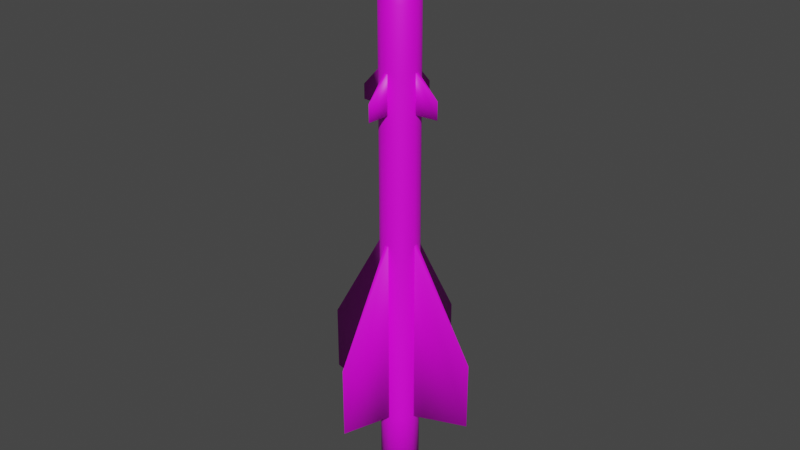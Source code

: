 # Source: K-98MR.blend  (saved by Blender 2.80.75; exported with 4.5.12 LTS)
import bpy
from mathutils import Matrix  # noqa: F401  (used for matrix-valued properties, if any)

bpy.ops.wm.read_factory_settings(use_empty=True)
scene = bpy.context.scene
scene.name = 'Scene'

# ---- collections
col_collection = bpy.data.collections.new('Collection'); scene.collection.children.link(col_collection)

# ---- images (referenced by path relative to the original .blend; pixels are not part of the script)
import os
ASSET_DIR = os.environ.get("B2B_ASSET_DIR", "")  # directory of the original .blend (textures are referenced by path, not embedded)
HERE = os.path.dirname(os.path.abspath(__file__))  # packed textures are extracted next to this script under _unpacked/

def load_image(name, relpath, width, height, colorspace="sRGB"):
    """Load a texture the original file referenced (path relative to the .blend, or extracted next to this script)."""
    p = next((c for c in (os.path.join(HERE, relpath), os.path.join(ASSET_DIR, relpath)) if relpath and os.path.exists(c)), "")
    if p:
        img = bpy.data.images.load(p, check_existing=True)
        img.name = name
    else:  # same state as the original file: an image datablock whose file is absent (Cycles renders it pink)
        img = bpy.data.images.new(name, width, height)
        img.source = "FILE"
        img.filepath = "//" + (relpath or name)
    img.colorspace_settings.name = colorspace
    return img
img_r_8_png_001 = load_image('R-8.png.001', 'R-8.png', 1024, 1024, 'sRGB')

# ---- materials (node trees are filled in below, after node groups)
mat_r98mr = bpy.data.materials.new('R98MR')
mat_r98mr.use_transparent_shadow = False

# ---- material node trees
mat_r98mr.use_nodes = True; mat_r98mr.node_tree.nodes.clear()
_N = mat_r98mr.node_tree.nodes; _L = mat_r98mr.node_tree.links
n0 = _N.new('ShaderNodeOutputMaterial'); n0.name = 'Material Output'; n0.location = (300, 300)
n1 = _N.new('ShaderNodeBsdfPrincipled'); n1.name = 'Principled BSDF'; n1.location = (10, 300)
n1.distribution = 'GGX'
n1.subsurface_method = 'BURLEY'
n1.inputs[3].default_value = 1.45
n1.inputs[27].default_value = (0.0, 0.0, 0.0, 1.0)
n1.inputs[28].default_value = 1.0
n2 = _N.new('ShaderNodeTexImage'); n2.name = 'Image Texture'; n2.location = (-289, 207)
n2.image = img_r_8_png_001
_L.new(n1.outputs[0], n0.inputs[0])
_L.new(n2.outputs[0], n1.inputs[0])
n0.is_active_output = True

# ---- world
world_world = bpy.data.worlds.new('World'); scene.world = world_world
world_world.use_nodes = True; world_world.node_tree.nodes.clear()
_N = world_world.node_tree.nodes; _L = world_world.node_tree.links
n0 = _N.new('ShaderNodeOutputWorld'); n0.name = 'World Output'; n0.location = (300, 300)
n1 = _N.new('ShaderNodeBackground'); n1.name = 'Background'; n1.location = (10, 300)
n1.inputs[0].default_value = (0.05088, 0.05088, 0.05088, 1.0)
_L.new(n1.outputs[0], n0.inputs[0])
n0.is_active_output = True
world_world.color = (0.05088, 0.05088, 0.05088)
world_world.use_sun_shadow = False
world_world.sun_shadow_jitter_overblur = 0.0

# ---- meshes
me_cone = bpy.data.meshes.new('Cone')
me_cone.from_pydata([(0.005386, 0.2557, 3.241), (0.05516, 0.2497, 3.241), (0.1028, 0.2341, 3.241), (0.1465, 0.2095, 3.241), (0.1846, 0.1769, 3.241), (0.2155, 0.1375, 3.241), (0.2382, 0.09277, 3.241), (0.2517, 0.0445, 3.241), (0.2555, -0.005488, 3.241), (0.2495, -0.05526, 3.241), (0.234, -0.1029, 3.241), (0.2094, -0.1466, 3.241), (0.1767, -0.1847, 3.241), (0.1373, -0.2156, 3.241), (0.0926, -0.2383, 3.241), (0.04433, -0.2518, 3.241), (-0.005656, -0.2556, 3.241), (-0.05543, -0.2496, 3.241), (-0.1031, -0.2341, 3.241), (-0.1468, -0.2095, 3.241), (-0.1848, -0.1768, 3.241), (-0.2158, -0.1374, 3.241), (-0.2385, -0.0927, 3.241), (-0.0001351, 3.295e-05, 4.277), (-0.252, -0.04443, 3.241), (-0.2558, 0.005555, 3.241), (-0.2498, 0.05533, 3.241), (-0.2342, 0.103, 3.241), (-0.2096, 0.1467, 3.241), (-0.177, 0.1847, 3.241), (-0.1376, 0.2157, 3.241), (-0.09287, 0.2384, 3.241), (-0.0446, 0.2519, 3.241), (0.004175, 0.1996, -3.469), (0.04302, 0.1949, -3.469), (0.08021, 0.1827, -3.469), (0.1143, 0.1636, -3.469), (0.144, 0.1381, -3.469), (0.1682, 0.1073, -3.469), (0.1859, 0.07242, -3.469), (0.1964, 0.03474, -3.469), (0.1994, -0.004276, -3.469), (0.1947, -0.04312, -3.469), (0.1826, -0.08031, -3.469), (0.1634, -0.1144, -3.469), (0.1379, -0.1441, -3.469), (0.1071, -0.1683, -3.469), (0.07225, -0.186, -3.469), (0.03457, -0.1965, -3.469), (-0.004444, -0.1995, -3.469), (-0.04329, -0.1948, -3.469), (-0.08048, -0.1827, -3.469), (-0.1146, -0.1635, -3.469), (-0.1443, -0.138, -3.469), (-0.1684, -0.1072, -3.469), (-0.1861, -0.07235, -3.469), (-0.1967, -0.03467, -3.469), (-0.1997, 0.004343, -3.469), (-0.195, 0.04319, -3.469), (-0.1828, 0.08038, -3.469), (-0.1637, 0.1145, -3.469), (-0.1382, 0.1442, -3.469), (-0.1074, 0.1683, -3.469), (-0.07252, 0.186, -3.469), (-0.03484, 0.1966, -3.469), (0.2382, 0.09277, -2.36), (0.2155, 0.1375, -2.36), (0.1373, -0.2156, -2.36), (0.1767, -0.1847, -2.36), (-0.2342, 0.103, -2.36), (-0.2498, 0.05533, -2.36), (-0.1848, -0.1768, -2.36), (-0.1468, -0.2095, -2.36), (0.2517, 0.0445, -2.36), (0.05516, 0.2497, -2.36), (0.005387, 0.2557, -2.36), (0.0926, -0.2383, -2.36), (-0.2096, 0.1467, -2.36), (-0.2158, -0.1374, -2.36), (0.2555, -0.005488, -2.36), (0.04433, -0.2518, -2.36), (-0.177, 0.1847, -2.36), (-0.2385, -0.0927, -2.36), (0.1028, 0.2341, -2.36), (0.2495, -0.05526, -2.36), (-0.005656, -0.2556, -2.36), (-0.1376, 0.2157, -2.36), (0.1465, 0.2095, -2.36), (0.234, -0.1029, -2.36), (-0.252, -0.04443, -2.36), (-0.05543, -0.2496, -2.36), (-0.09287, 0.2384, -2.36), (0.1846, 0.1769, -2.36), (0.2094, -0.1466, -2.36), (-0.2558, 0.005555, -2.36), (-0.1031, -0.2341, -2.36), (-0.0446, 0.2519, -2.36), (0.2155, 0.1375, 0.2115), (0.1767, -0.1847, 0.2115), (-0.2498, 0.05533, 0.2115), (-0.1468, -0.2095, 0.2115), (0.005386, 0.2557, 0.2115), (0.2382, 0.09277, 0.2115), (0.1373, -0.2156, 0.2115), (-0.2342, 0.103, 0.2115), (-0.1848, -0.1768, 0.2115), (0.2517, 0.0445, 0.2115), (0.05516, 0.2497, 0.2115), (0.0926, -0.2383, 0.2115), (-0.2096, 0.1467, 0.2115), (-0.2158, -0.1374, 0.2115), (0.2555, -0.005488, 0.2115), (0.04433, -0.2518, 0.2115), (-0.177, 0.1847, 0.2115), (-0.2385, -0.0927, 0.2115), (0.1028, 0.2341, 0.2115), (0.2495, -0.05526, 0.2115), (-0.005656, -0.2556, 0.2115), (-0.1376, 0.2157, 0.2115), (0.1465, 0.2095, 0.2115), (0.234, -0.1029, 0.2115), (-0.252, -0.04443, 0.2115), (-0.05543, -0.2496, 0.2115), (-0.09287, 0.2384, 0.2115), (0.1846, 0.1769, 0.2115), (0.2094, -0.1466, 0.2115), (-0.2558, 0.005555, 0.2115), (-0.1031, -0.2341, 0.2115), (-0.0446, 0.2519, 0.2115), (0.2155, 0.1375, 1.922), (0.1767, -0.1847, 1.922), (-0.2498, 0.05533, 1.922), (-0.1468, -0.2095, 1.922), (0.005386, 0.2557, 1.922), (0.2382, 0.09277, 1.922), (0.1373, -0.2156, 1.922), (-0.2342, 0.103, 1.922), (-0.1848, -0.1768, 1.922), (0.2517, 0.0445, 1.922), (0.05516, 0.2497, 1.922), (0.0926, -0.2383, 1.922), (-0.2096, 0.1467, 1.922), (-0.2158, -0.1374, 1.922), (0.2555, -0.005488, 1.922), (0.04433, -0.2518, 1.922), (-0.177, 0.1847, 1.922), (-0.2385, -0.0927, 1.922), (0.1028, 0.2341, 1.922), (0.2495, -0.05526, 1.922), (-0.005656, -0.2556, 1.922), (-0.1376, 0.2157, 1.922), (0.1465, 0.2095, 1.922), (0.234, -0.1029, 1.922), (-0.252, -0.04443, 1.922), (-0.05543, -0.2496, 1.922), (-0.09287, 0.2384, 1.922), (0.1846, 0.1769, 1.922), (0.2094, -0.1466, 1.922), (-0.2558, 0.005555, 1.922), (-0.1031, -0.2341, 1.922), (-0.0446, 0.2519, 1.922), (0.2155, 0.1375, 2.429), (0.1767, -0.1847, 2.429), (-0.2498, 0.05533, 2.429), (-0.1468, -0.2095, 2.429), (0.005386, 0.2557, 2.429), (0.2382, 0.09277, 2.429), (0.1373, -0.2156, 2.429), (-0.2342, 0.103, 2.429), (-0.1848, -0.1768, 2.429), (0.2517, 0.0445, 2.429), (0.05516, 0.2497, 2.429), (0.0926, -0.2383, 2.429), (-0.2096, 0.1467, 2.429), (-0.2158, -0.1374, 2.429), (0.2555, -0.005488, 2.429), (0.04433, -0.2518, 2.429), (-0.177, 0.1847, 2.429), (-0.2385, -0.0927, 2.429), (0.1028, 0.2341, 2.429), (0.2495, -0.05526, 2.429), (-0.005656, -0.2556, 2.429), (-0.1376, 0.2157, 2.429), (0.1465, 0.2095, 2.429), (0.234, -0.1029, 2.429), (-0.252, -0.04443, 2.429), (-0.05543, -0.2496, 2.429), (-0.09287, 0.2384, 2.429), (0.1846, 0.1769, 2.429), (0.2094, -0.1466, 2.429), (-0.2558, 0.005555, 2.429), (-0.1031, -0.2341, 2.429), (-0.0446, 0.2519, 2.429), (0.005387, 0.2557, -3.469), (0.05516, 0.2497, -3.469), (0.1028, 0.2341, -3.469), (0.1465, 0.2095, -3.469), (0.1846, 0.1769, -3.469), (0.2155, 0.1375, -3.469), (0.2382, 0.09277, -3.469), (0.2517, 0.0445, -3.469), (0.2555, -0.005488, -3.469), (0.2495, -0.05526, -3.469), (0.234, -0.1029, -3.469), (0.2094, -0.1466, -3.469), (0.1767, -0.1847, -3.469), (0.1373, -0.2156, -3.469), (0.0926, -0.2383, -3.469), (0.04433, -0.2518, -3.469), (-0.005656, -0.2556, -3.469), (-0.05543, -0.2496, -3.469), (-0.1031, -0.2341, -3.469), (-0.1468, -0.2095, -3.469), (-0.1848, -0.1768, -3.469), (-0.2158, -0.1374, -3.469), (-0.2385, -0.0927, -3.469), (-0.252, -0.04443, -3.469), (-0.2558, 0.005555, -3.469), (-0.2498, 0.05533, -3.469), (-0.2342, 0.103, -3.469), (-0.2096, 0.1467, -3.469), (-0.177, 0.1847, -3.469), (-0.1376, 0.2157, -3.469), (-0.09287, 0.2384, -3.469), (-0.0446, 0.2519, -3.469), (-0.0001345, 3.359e-05, -2.744), (0.2517, 0.0445, -2.36), (0.005387, 0.2557, -2.36), (0.2555, -0.005488, -2.36), (0.04433, -0.2518, -2.36), (-0.005656, -0.2556, -2.36), (-0.252, -0.04443, -2.36), (-0.2558, 0.005555, -2.36), (-0.0446, 0.2519, -2.36), (0.005387, 0.2557, 0.2115), (0.2517, 0.0445, 0.2115), (0.2555, -0.005488, 0.2115), (0.04433, -0.2518, 0.2115), (-0.005656, -0.2556, 0.2115), (-0.252, -0.04443, 0.2115), (-0.2558, 0.005555, 0.2115), (-0.0446, 0.2519, 0.2115), (0.005387, 0.2557, 1.922), (0.2517, 0.0445, 1.922), (0.2555, -0.005488, 1.922), (0.04433, -0.2518, 1.922), (-0.005656, -0.2556, 1.922), (-0.252, -0.04443, 1.922), (-0.2558, 0.005555, 1.922), (-0.0446, 0.2519, 1.922), (0.005387, 0.2557, 2.429), (0.2517, 0.0445, 2.429), (0.2555, -0.005488, 2.429), (0.04433, -0.2518, 2.429), (-0.005656, -0.2556, 2.429), (-0.252, -0.04443, 2.429), (-0.2558, 0.005555, 2.429), (-0.0446, 0.2519, 2.429), (0.08436, -1.101, -1.187), (0.08436, -1.101, -2.138), (-0.08464, 1.101, -1.249), (-0.08464, 1.101, -2.191), (1.101, 0.08454, -1.21), (1.101, 0.08454, -2.133), (-1.101, -0.08447, -1.254), (-1.101, -0.08447, -2.143), (0.04229, -0.5528, 2.151), (0.04229, -0.5528, 1.921), (-0.04256, 0.5529, 2.127), (-0.04256, 0.5529, 1.925), (0.5527, 0.04245, 2.154), (0.5527, 0.04245, 1.921), (-0.553, -0.04239, 2.115), (-0.553, -0.04239, 1.923)], [], [(0, 23, 1), (1, 23, 2), (2, 23, 3), (3, 23, 4), (4, 23, 5), (5, 23, 6), (6, 23, 7), (7, 23, 8), (8, 23, 9), (9, 23, 10), (10, 23, 11), (11, 23, 12), (12, 23, 13), (13, 23, 14), (14, 23, 15), (15, 23, 16), (16, 23, 17), (17, 23, 18), (18, 23, 19), (19, 23, 20), (20, 23, 21), (21, 23, 22), (22, 23, 24), (24, 23, 25), (25, 23, 26), (26, 23, 27), (27, 23, 28), (28, 23, 29), (29, 23, 30), (30, 23, 31), (31, 23, 32), (32, 23, 0), (66, 65, 199, 198), (59, 60, 225), (68, 67, 206, 205), (70, 69, 219, 218), (72, 71, 213, 212), (65, 73, 200, 199), (75, 74, 194, 193), (67, 76, 207, 206), (69, 77, 220, 219), (71, 78, 214, 213), (73, 79, 201, 200), (76, 80, 208, 207), (77, 81, 221, 220), (78, 82, 215, 214), (74, 83, 195, 194), (79, 84, 202, 201), (80, 85, 209, 208), (81, 86, 222, 221), (83, 87, 196, 195), (84, 88, 203, 202), (82, 89, 216, 215), (85, 90, 210, 209), (86, 91, 223, 222), (87, 92, 197, 196), (88, 93, 204, 203), (89, 94, 217, 216), (90, 95, 211, 210), (91, 96, 224, 223), (92, 66, 198, 197), (96, 75, 193, 224), (93, 68, 205, 204), (94, 70, 218, 217), (95, 72, 212, 211), (127, 100, 72, 95), (126, 99, 70, 94), (125, 98, 68, 93), (124, 97, 66, 92), (123, 128, 96, 91), (122, 127, 95, 90), (120, 125, 93, 88), (119, 124, 92, 87), (118, 123, 91, 86), (117, 122, 90, 85), (114, 121, 89, 82), (116, 120, 88, 84), (115, 119, 87, 83), (113, 118, 86, 81), (111, 116, 84, 79), (107, 115, 83, 74), (110, 114, 82, 78), (109, 113, 81, 77), (108, 112, 80, 76), (105, 110, 78, 71), (104, 109, 77, 69), (103, 108, 76, 67), (101, 107, 74, 75), (102, 106, 73, 65), (100, 105, 71, 72), (99, 104, 69, 70), (98, 103, 67, 68), (97, 102, 65, 66), (129, 134, 102, 97), (130, 135, 103, 98), (131, 136, 104, 99), (132, 137, 105, 100), (134, 138, 106, 102), (133, 139, 107, 101), (135, 140, 108, 103), (136, 141, 109, 104), (137, 142, 110, 105), (138, 143, 111, 106), (140, 144, 112, 108), (141, 145, 113, 109), (142, 146, 114, 110), (139, 147, 115, 107), (143, 148, 116, 111), (144, 149, 117, 112), (145, 150, 118, 113), (147, 151, 119, 115), (148, 152, 120, 116), (146, 153, 121, 114), (149, 154, 122, 117), (150, 155, 123, 118), (151, 156, 124, 119), (152, 157, 125, 120), (153, 158, 126, 121), (154, 159, 127, 122), (155, 160, 128, 123), (156, 129, 97, 124), (160, 133, 101, 128), (157, 130, 98, 125), (158, 131, 99, 126), (159, 132, 100, 127), (191, 164, 132, 159), (190, 163, 131, 158), (189, 162, 130, 157), (188, 161, 129, 156), (187, 192, 160, 155), (186, 191, 159, 154), (184, 189, 157, 152), (183, 188, 156, 151), (182, 187, 155, 150), (181, 186, 154, 149), (178, 185, 153, 146), (180, 184, 152, 148), (179, 183, 151, 147), (177, 182, 150, 145), (175, 180, 148, 143), (171, 179, 147, 139), (174, 178, 146, 142), (173, 177, 145, 141), (172, 176, 144, 140), (169, 174, 142, 137), (168, 173, 141, 136), (167, 172, 140, 135), (165, 171, 139, 133), (166, 170, 138, 134), (164, 169, 137, 132), (163, 168, 136, 131), (162, 167, 135, 130), (161, 166, 134, 129), (5, 6, 166, 161), (12, 13, 167, 162), (26, 27, 168, 163), (19, 20, 169, 164), (6, 7, 170, 166), (0, 1, 171, 165), (13, 14, 172, 167), (27, 28, 173, 168), (20, 21, 174, 169), (7, 8, 175, 170), (14, 15, 176, 172), (28, 29, 177, 173), (21, 22, 178, 174), (1, 2, 179, 171), (8, 9, 180, 175), (15, 16, 181, 176), (29, 30, 182, 177), (2, 3, 183, 179), (9, 10, 184, 180), (22, 24, 185, 178), (16, 17, 186, 181), (30, 31, 187, 182), (3, 4, 188, 183), (10, 11, 189, 184), (24, 25, 190, 185), (17, 18, 191, 186), (31, 32, 192, 187), (4, 5, 161, 188), (32, 0, 165, 192), (11, 12, 162, 189), (25, 26, 163, 190), (18, 19, 164, 191), (34, 33, 193, 194), (35, 34, 194, 195), (36, 35, 195, 196), (37, 36, 196, 197), (38, 37, 197, 198), (39, 38, 198, 199), (40, 39, 199, 200), (41, 40, 200, 201), (42, 41, 201, 202), (43, 42, 202, 203), (44, 43, 203, 204), (45, 44, 204, 205), (46, 45, 205, 206), (47, 46, 206, 207), (48, 47, 207, 208), (49, 48, 208, 209), (50, 49, 209, 210), (51, 50, 210, 211), (52, 51, 211, 212), (53, 52, 212, 213), (54, 53, 213, 214), (55, 54, 214, 215), (56, 55, 215, 216), (57, 56, 216, 217), (58, 57, 217, 218), (59, 58, 218, 219), (60, 59, 219, 220), (61, 60, 220, 221), (62, 61, 221, 222), (63, 62, 222, 223), (64, 63, 223, 224), (33, 64, 224, 193), (46, 47, 225), (33, 34, 225), (60, 61, 225), (47, 48, 225), (34, 35, 225), (61, 62, 225), (48, 49, 225), (35, 36, 225), (62, 63, 225), (49, 50, 225), (36, 37, 225), (63, 64, 225), (50, 51, 225), (37, 38, 225), (64, 33, 225), (51, 52, 225), (38, 39, 225), (52, 53, 225), (39, 40, 225), (53, 54, 225), (40, 41, 225), (54, 55, 225), (41, 42, 225), (55, 56, 225), (42, 43, 225), (56, 57, 225), (43, 44, 225), (57, 58, 225), (44, 45, 225), (58, 59, 225), (45, 46, 225), (227, 233, 261), (239, 240, 264), (237, 238, 258), (228, 226, 263), (257, 250, 268), (256, 248, 273, 272), (253, 254, 266), (252, 244, 271, 270), (229, 237, 258, 259), (230, 229, 259), (238, 230, 259, 258), (234, 227, 261, 260), (233, 241, 260, 261), (241, 234, 260), (226, 235, 262, 263), (235, 236, 262), (236, 228, 263, 262), (232, 231, 265), (231, 239, 264, 265), (240, 232, 265, 264), (245, 253, 266, 267), (246, 245, 267), (254, 246, 267, 266), (242, 249, 269), (250, 242, 269, 268), (249, 257, 268, 269), (244, 243, 271), (251, 252, 270), (243, 251, 270, 271), (255, 256, 272), (248, 247, 273), (247, 255, 272, 273)])
me_cone.polygons.foreach_set('use_smooth', [True] * 280)
_uv = me_cone.uv_layers.new(name='UVMap')
_uv.uv.foreach_set('vector', [0.5527, 0.683, 0.5526, 0.75, 0.5559, 0.683, 0.5559, 0.683, 0.5526, 0.75, 0.559, 0.683, 0.559, 0.683, 0.5526, 0.75, 0.5618, 0.6831, 0.5618, 0.6831, 0.5526, 0.75, 0.5643, 0.6831, 0.2257, 0.6831, 0.2143, 0.75, 0.2231, 0.6831, 0.2231, 0.6831, 0.2143, 0.75, 0.2202, 0.683, 0.2202, 0.683, 0.2143, 0.75, 0.2171, 0.683, 0.2171, 0.683, 0.2143, 0.75, 0.2139, 0.683, 0.2139, 0.683, 0.2143, 0.75, 0.2107, 0.683, 0.2107, 0.683, 0.2143, 0.75, 0.2076, 0.6831, 0.2076, 0.6831, 0.2143, 0.75, 0.2048, 0.6831, 0.2048, 0.6831, 0.2143, 0.75, 0.2023, 0.6831, 0.253, 0.6831, 0.2414, 0.75, 0.2505, 0.6831, 0.2505, 0.6831, 0.2414, 0.75, 0.2476, 0.683, 0.2476, 0.683, 0.2414, 0.75, 0.2445, 0.683, 0.2445, 0.683, 0.2414, 0.75, 0.2413, 0.683, 0.2413, 0.683, 0.2414, 0.75, 0.2381, 0.683, 0.2381, 0.683, 0.2414, 0.75, 0.235, 0.683, 0.235, 0.683, 0.2414, 0.75, 0.2321, 0.6831, 0.2321, 0.6831, 0.2414, 0.75, 0.2296, 0.6831, 0.5914, 0.6831, 0.603, 0.75, 0.5939, 0.6831, 0.5939, 0.6831, 0.603, 0.75, 0.5968, 0.683, 0.5968, 0.683, 0.603, 0.75, 0.5999, 0.683, 0.5999, 0.683, 0.603, 0.75, 0.6031, 0.683, 0.6031, 0.683, 0.603, 0.75, 0.6063, 0.683, 0.6063, 0.683, 0.603, 0.75, 0.6094, 0.683, 0.6094, 0.683, 0.603, 0.75, 0.6123, 0.6831, 0.6123, 0.6831, 0.603, 0.75, 0.6148, 0.6831, 0.541, 0.6831, 0.5526, 0.75, 0.5435, 0.6831, 0.5435, 0.6831, 0.5526, 0.75, 0.5463, 0.683, 0.5463, 0.683, 0.5526, 0.75, 0.5495, 0.683, 0.5495, 0.683, 0.5526, 0.75, 0.5527, 0.683, 0.2231, 0.3216, 0.2202, 0.3216, 0.2202, 0.25, 0.2231, 0.25, 0.2552, 0.1775, 0.253, 0.1771, 0.269, 0.1326, 0.253, 0.3216, 0.2505, 0.3216, 0.2505, 0.25, 0.253, 0.25, 0.6063, 0.3216, 0.6094, 0.3216, 0.6094, 0.25, 0.6063, 0.25, 0.2321, 0.3216, 0.2296, 0.3216, 0.2296, 0.25, 0.2321, 0.25, 0.2202, 0.3216, 0.2171, 0.3216, 0.2171, 0.25, 0.2202, 0.25, 0.5527, 0.3216, 0.5559, 0.3216, 0.5559, 0.25, 0.5527, 0.25, 0.2505, 0.3216, 0.2476, 0.3216, 0.2476, 0.25, 0.2505, 0.25, 0.6094, 0.3216, 0.6123, 0.3216, 0.6123, 0.25, 0.6094, 0.25, 0.5914, 0.3216, 0.5939, 0.3216, 0.5939, 0.25, 0.5914, 0.25, 0.2171, 0.3216, 0.2139, 0.3216, 0.2139, 0.25, 0.2171, 0.25, 0.2476, 0.3216, 0.2445, 0.3216, 0.2445, 0.25, 0.2476, 0.25, 0.6123, 0.3216, 0.6148, 0.3216, 0.6148, 0.25, 0.6123, 0.25, 0.5939, 0.3216, 0.5968, 0.3216, 0.5968, 0.25, 0.5939, 0.25, 0.5559, 0.3216, 0.559, 0.3216, 0.559, 0.25, 0.5559, 0.25, 0.2139, 0.3216, 0.2107, 0.3216, 0.2107, 0.25, 0.2139, 0.25, 0.2445, 0.3216, 0.2413, 0.3216, 0.2413, 0.25, 0.2445, 0.25, 0.541, 0.3216, 0.5435, 0.3216, 0.5435, 0.25, 0.541, 0.25, 0.559, 0.3216, 0.5618, 0.3216, 0.5618, 0.25, 0.559, 0.25, 0.2107, 0.3216, 0.2076, 0.3216, 0.2076, 0.25, 0.2107, 0.25, 0.5968, 0.3216, 0.5999, 0.3216, 0.5999, 0.25, 0.5968, 0.25, 0.2413, 0.3216, 0.2381, 0.3216, 0.2381, 0.25, 0.2413, 0.25, 0.5435, 0.3216, 0.5463, 0.3216, 0.5463, 0.25, 0.5435, 0.25, 0.5618, 0.3216, 0.5643, 0.3216, 0.5643, 0.25, 0.5618, 0.25, 0.2076, 0.3216, 0.2048, 0.3216, 0.2048, 0.25, 0.2076, 0.25, 0.5999, 0.3216, 0.6031, 0.3216, 0.6031, 0.25, 0.5999, 0.25, 0.2381, 0.3216, 0.235, 0.3216, 0.235, 0.25, 0.2381, 0.25, 0.5463, 0.3216, 0.5495, 0.3216, 0.5495, 0.25, 0.5463, 0.25, 0.2257, 0.3216, 0.2231, 0.3216, 0.2231, 0.25, 0.2257, 0.25, 0.5495, 0.3216, 0.5527, 0.3216, 0.5527, 0.25, 0.5495, 0.25, 0.2048, 0.3216, 0.2023, 0.3216, 0.2023, 0.25, 0.2048, 0.25, 0.6031, 0.3216, 0.6063, 0.3216, 0.6063, 0.25, 0.6031, 0.25, 0.235, 0.3216, 0.2321, 0.3216, 0.2321, 0.25, 0.235, 0.25, 0.235, 0.4875, 0.2321, 0.4875, 0.2321, 0.3216, 0.235, 0.3216, 0.6031, 0.4875, 0.6063, 0.4875, 0.6063, 0.3216, 0.6031, 0.3216, 0.2048, 0.4875, 0.2023, 0.4876, 0.2023, 0.3216, 0.2048, 0.3216, 0.2257, 0.4876, 0.2231, 0.4875, 0.2231, 0.3216, 0.2257, 0.3216, 0.5463, 0.4875, 0.5495, 0.4875, 0.5495, 0.3216, 0.5463, 0.3216, 0.2381, 0.4875, 0.235, 0.4875, 0.235, 0.3216, 0.2381, 0.3216, 0.2076, 0.4875, 0.2048, 0.4875, 0.2048, 0.3216, 0.2076, 0.3216, 0.5618, 0.4875, 0.5643, 0.4875, 0.5643, 0.3216, 0.5618, 0.3216, 0.5435, 0.4875, 0.5463, 0.4875, 0.5463, 0.3216, 0.5435, 0.3216, 0.2413, 0.4875, 0.2381, 0.4875, 0.2381, 0.3216, 0.2413, 0.3216, 0.5968, 0.4875, 0.5999, 0.4875, 0.5999, 0.3216, 0.5968, 0.3216, 0.2107, 0.4875, 0.2076, 0.4875, 0.2076, 0.3216, 0.2107, 0.3216, 0.559, 0.4875, 0.5618, 0.4875, 0.5618, 0.3216, 0.559, 0.3216, 0.541, 0.4875, 0.5435, 0.4875, 0.5435, 0.3216, 0.541, 0.3216, 0.2139, 0.4875, 0.2107, 0.4875, 0.2107, 0.3216, 0.2139, 0.3216, 0.5559, 0.4875, 0.559, 0.4875, 0.559, 0.3216, 0.5559, 0.3216, 0.5939, 0.4875, 0.5968, 0.4875, 0.5968, 0.3216, 0.5939, 0.3216, 0.6123, 0.4875, 0.6148, 0.4875, 0.6148, 0.3216, 0.6123, 0.3216, 0.2476, 0.4875, 0.2445, 0.4875, 0.2445, 0.3216, 0.2476, 0.3216, 0.5914, 0.4875, 0.5939, 0.4875, 0.5939, 0.3216, 0.5914, 0.3216, 0.6094, 0.4875, 0.6123, 0.4875, 0.6123, 0.3216, 0.6094, 0.3216, 0.2505, 0.4875, 0.2476, 0.4875, 0.2476, 0.3216, 0.2505, 0.3216, 0.5527, 0.4875, 0.5559, 0.4875, 0.5559, 0.3216, 0.5527, 0.3216, 0.2202, 0.4875, 0.2171, 0.4875, 0.2171, 0.3216, 0.2202, 0.3216, 0.2321, 0.4875, 0.2296, 0.4876, 0.2296, 0.3216, 0.2321, 0.3216, 0.6063, 0.4875, 0.6094, 0.4875, 0.6094, 0.3216, 0.6063, 0.3216, 0.253, 0.4875, 0.2505, 0.4875, 0.2505, 0.3216, 0.253, 0.3216, 0.2231, 0.4875, 0.2202, 0.4875, 0.2202, 0.3216, 0.2231, 0.3216, 0.2231, 0.5979, 0.2202, 0.5979, 0.2202, 0.4875, 0.2231, 0.4875, 0.253, 0.598, 0.2505, 0.5979, 0.2505, 0.4875, 0.253, 0.4875, 0.6063, 0.5979, 0.6094, 0.5979, 0.6094, 0.4875, 0.6063, 0.4875, 0.2321, 0.5979, 0.2296, 0.598, 0.2296, 0.4876, 0.2321, 0.4875, 0.2202, 0.5979, 0.2171, 0.5979, 0.2171, 0.4875, 0.2202, 0.4875, 0.5527, 0.5979, 0.5559, 0.5979, 0.5559, 0.4875, 0.5527, 0.4875, 0.2505, 0.5979, 0.2476, 0.5979, 0.2476, 0.4875, 0.2505, 0.4875, 0.6094, 0.5979, 0.6123, 0.5979, 0.6123, 0.4875, 0.6094, 0.4875, 0.5914, 0.598, 0.5939, 0.5979, 0.5939, 0.4875, 0.5914, 0.4875, 0.2171, 0.5979, 0.2139, 0.5979, 0.2139, 0.4875, 0.2171, 0.4875, 0.2476, 0.5979, 0.2445, 0.5979, 0.2445, 0.4875, 0.2476, 0.4875, 0.6123, 0.5979, 0.6148, 0.598, 0.6148, 0.4875, 0.6123, 0.4875, 0.5939, 0.5979, 0.5968, 0.5979, 0.5968, 0.4875, 0.5939, 0.4875, 0.5559, 0.5979, 0.559, 0.5979, 0.559, 0.4875, 0.5559, 0.4875, 0.2139, 0.5979, 0.2107, 0.5979, 0.2107, 0.4875, 0.2139, 0.4875, 0.2445, 0.5979, 0.2413, 0.5979, 0.2413, 0.4875, 0.2445, 0.4875, 0.541, 0.598, 0.5435, 0.5979, 0.5435, 0.4875, 0.541, 0.4875, 0.559, 0.5979, 0.5618, 0.5979, 0.5618, 0.4875, 0.559, 0.4875, 0.2107, 0.5979, 0.2076, 0.5979, 0.2076, 0.4875, 0.2107, 0.4875, 0.5968, 0.5979, 0.5999, 0.5979, 0.5999, 0.4875, 0.5968, 0.4875, 0.2413, 0.5979, 0.2381, 0.5979, 0.2381, 0.4875, 0.2413, 0.4875, 0.5435, 0.5979, 0.5463, 0.5979, 0.5463, 0.4875, 0.5435, 0.4875, 0.5618, 0.5979, 0.5643, 0.598, 0.5643, 0.4875, 0.5618, 0.4875, 0.2076, 0.5979, 0.2048, 0.5979, 0.2048, 0.4875, 0.2076, 0.4875, 0.5999, 0.5979, 0.6031, 0.5979, 0.6031, 0.4875, 0.5999, 0.4875, 0.2381, 0.5979, 0.235, 0.5979, 0.235, 0.4875, 0.2381, 0.4875, 0.5463, 0.5979, 0.5495, 0.5979, 0.5495, 0.4875, 0.5463, 0.4875, 0.2257, 0.598, 0.2231, 0.5979, 0.2231, 0.4875, 0.2257, 0.4876, 0.5495, 0.5979, 0.5527, 0.5979, 0.5527, 0.4875, 0.5495, 0.4875, 0.2048, 0.5979, 0.2023, 0.598, 0.2023, 0.4876, 0.2048, 0.4875, 0.6031, 0.5979, 0.6063, 0.5979, 0.6063, 0.4875, 0.6031, 0.4875, 0.235, 0.5979, 0.2321, 0.5979, 0.2321, 0.4875, 0.235, 0.4875, 0.235, 0.6306, 0.2321, 0.6307, 0.2321, 0.5979, 0.235, 0.5979, 0.6031, 0.6306, 0.6063, 0.6306, 0.6063, 0.5979, 0.6031, 0.5979, 0.2048, 0.6307, 0.2023, 0.6307, 0.2023, 0.598, 0.2048, 0.5979, 0.2257, 0.6307, 0.2231, 0.6307, 0.2231, 0.5979, 0.2257, 0.598, 0.5463, 0.6306, 0.5495, 0.6306, 0.5495, 0.5979, 0.5463, 0.5979, 0.2381, 0.6306, 0.235, 0.6306, 0.235, 0.5979, 0.2381, 0.5979, 0.2076, 0.6306, 0.2048, 0.6307, 0.2048, 0.5979, 0.2076, 0.5979, 0.5618, 0.6307, 0.5643, 0.6307, 0.5643, 0.598, 0.5618, 0.5979, 0.5435, 0.6307, 0.5463, 0.6306, 0.5463, 0.5979, 0.5435, 0.5979, 0.2413, 0.6306, 0.2381, 0.6306, 0.2381, 0.5979, 0.2413, 0.5979, 0.5968, 0.6306, 0.5999, 0.6306, 0.5999, 0.5979, 0.5968, 0.5979, 0.2107, 0.6306, 0.2076, 0.6306, 0.2076, 0.5979, 0.2107, 0.5979, 0.559, 0.6306, 0.5618, 0.6307, 0.5618, 0.5979, 0.559, 0.5979, 0.541, 0.6307, 0.5435, 0.6307, 0.5435, 0.5979, 0.541, 0.598, 0.2139, 0.6306, 0.2107, 0.6306, 0.2107, 0.5979, 0.2139, 0.5979, 0.5559, 0.6306, 0.559, 0.6306, 0.559, 0.5979, 0.5559, 0.5979, 0.5939, 0.6307, 0.5968, 0.6306, 0.5968, 0.5979, 0.5939, 0.5979, 0.6123, 0.6307, 0.6148, 0.6307, 0.6148, 0.598, 0.6123, 0.5979, 0.2476, 0.6306, 0.2445, 0.6306, 0.2445, 0.5979, 0.2476, 0.5979, 0.5914, 0.6307, 0.5939, 0.6307, 0.5939, 0.5979, 0.5914, 0.598, 0.6094, 0.6306, 0.6123, 0.6307, 0.6123, 0.5979, 0.6094, 0.5979, 0.2505, 0.6307, 0.2476, 0.6306, 0.2476, 0.5979, 0.2505, 0.5979, 0.5527, 0.6306, 0.5559, 0.6306, 0.5559, 0.5979, 0.5527, 0.5979, 0.2202, 0.6306, 0.2171, 0.6306, 0.2171, 0.5979, 0.2202, 0.5979, 0.2321, 0.6307, 0.2296, 0.6307, 0.2296, 0.598, 0.2321, 0.5979, 0.6063, 0.6306, 0.6094, 0.6306, 0.6094, 0.5979, 0.6063, 0.5979, 0.253, 0.6307, 0.2505, 0.6307, 0.2505, 0.5979, 0.253, 0.598, 0.2231, 0.6307, 0.2202, 0.6306, 0.2202, 0.5979, 0.2231, 0.5979, 0.2231, 0.6831, 0.2202, 0.683, 0.2202, 0.6306, 0.2231, 0.6307, 0.253, 0.6831, 0.2505, 0.6831, 0.2505, 0.6307, 0.253, 0.6307, 0.6063, 0.683, 0.6094, 0.683, 0.6094, 0.6306, 0.6063, 0.6306, 0.2321, 0.6831, 0.2296, 0.6831, 0.2296, 0.6307, 0.2321, 0.6307, 0.2202, 0.683, 0.2171, 0.683, 0.2171, 0.6306, 0.2202, 0.6306, 0.5527, 0.683, 0.5559, 0.683, 0.5559, 0.6306, 0.5527, 0.6306, 0.2505, 0.6831, 0.2476, 0.683, 0.2476, 0.6306, 0.2505, 0.6307, 0.6094, 0.683, 0.6123, 0.6831, 0.6123, 0.6307, 0.6094, 0.6306, 0.5914, 0.6831, 0.5939, 0.6831, 0.5939, 0.6307, 0.5914, 0.6307, 0.2171, 0.683, 0.2139, 0.683, 0.2139, 0.6306, 0.2171, 0.6306, 0.2476, 0.683, 0.2445, 0.683, 0.2445, 0.6306, 0.2476, 0.6306, 0.6123, 0.6831, 0.6148, 0.6831, 0.6148, 0.6307, 0.6123, 0.6307, 0.5939, 0.6831, 0.5968, 0.683, 0.5968, 0.6306, 0.5939, 0.6307, 0.5559, 0.683, 0.559, 0.683, 0.559, 0.6306, 0.5559, 0.6306, 0.2139, 0.683, 0.2107, 0.683, 0.2107, 0.6306, 0.2139, 0.6306, 0.2445, 0.683, 0.2413, 0.683, 0.2413, 0.6306, 0.2445, 0.6306, 0.541, 0.6831, 0.5435, 0.6831, 0.5435, 0.6307, 0.541, 0.6307, 0.559, 0.683, 0.5618, 0.6831, 0.5618, 0.6307, 0.559, 0.6306, 0.2107, 0.683, 0.2076, 0.6831, 0.2076, 0.6306, 0.2107, 0.6306, 0.5968, 0.683, 0.5999, 0.683, 0.5999, 0.6306, 0.5968, 0.6306, 0.2413, 0.683, 0.2381, 0.683, 0.2381, 0.6306, 0.2413, 0.6306, 0.5435, 0.6831, 0.5463, 0.683, 0.5463, 0.6306, 0.5435, 0.6307, 0.5618, 0.6831, 0.5643, 0.6831, 0.5643, 0.6307, 0.5618, 0.6307, 0.2076, 0.6831, 0.2048, 0.6831, 0.2048, 0.6307, 0.2076, 0.6306, 0.5999, 0.683, 0.6031, 0.683, 0.6031, 0.6306, 0.5999, 0.6306, 0.2381, 0.683, 0.235, 0.683, 0.235, 0.6306, 0.2381, 0.6306, 0.5463, 0.683, 0.5495, 0.683, 0.5495, 0.6306, 0.5463, 0.6306, 0.2257, 0.6831, 0.2231, 0.6831, 0.2231, 0.6307, 0.2257, 0.6307, 0.5495, 0.683, 0.5527, 0.683, 0.5527, 0.6306, 0.5495, 0.6306, 0.2048, 0.6831, 0.2023, 0.6831, 0.2023, 0.6307, 0.2048, 0.6307, 0.6031, 0.683, 0.6063, 0.683, 0.6063, 0.6306, 0.6031, 0.6306, 0.235, 0.683, 0.2321, 0.6831, 0.2321, 0.6307, 0.235, 0.6306, 0.9044, 0.4383, 0.9044, 0.4358, 0.908, 0.4354, 0.908, 0.4386, 0.9039, 0.4408, 0.9044, 0.4383, 0.908, 0.4386, 0.9074, 0.4418, 0.903, 0.4431, 0.9039, 0.4408, 0.9074, 0.4418, 0.9062, 0.4448, 0.9016, 0.4452, 0.903, 0.4431, 0.9062, 0.4448, 0.9044, 0.4475, 0.8998, 0.447, 0.9016, 0.4452, 0.9044, 0.4475, 0.9021, 0.4498, 0.8977, 0.4484, 0.8998, 0.447, 0.9021, 0.4498, 0.8994, 0.4516, 0.8954, 0.4493, 0.8977, 0.4484, 0.8994, 0.4516, 0.8964, 0.4528, 0.8929, 0.4498, 0.8954, 0.4493, 0.8964, 0.4528, 0.8932, 0.4534, 0.8904, 0.4498, 0.8929, 0.4498, 0.8932, 0.4534, 0.89, 0.4534, 0.8879, 0.4493, 0.8904, 0.4498, 0.89, 0.4534, 0.8868, 0.4528, 0.8855, 0.4484, 0.8879, 0.4493, 0.8868, 0.4528, 0.8838, 0.4516, 0.8834, 0.447, 0.8855, 0.4484, 0.8838, 0.4516, 0.8811, 0.4498, 0.8817, 0.4452, 0.8834, 0.447, 0.8811, 0.4498, 0.8789, 0.4475, 0.8803, 0.4431, 0.8817, 0.4452, 0.8789, 0.4475, 0.8771, 0.4448, 0.8793, 0.4408, 0.8803, 0.4431, 0.8771, 0.4448, 0.8758, 0.4418, 0.8788, 0.4383, 0.8793, 0.4408, 0.8758, 0.4418, 0.8752, 0.4386, 0.8788, 0.4358, 0.8788, 0.4383, 0.8752, 0.4386, 0.8752, 0.4354, 0.8793, 0.4333, 0.8788, 0.4358, 0.8752, 0.4354, 0.8758, 0.4322, 0.8803, 0.4309, 0.8793, 0.4333, 0.8758, 0.4322, 0.8771, 0.4292, 0.8817, 0.4288, 0.8803, 0.4309, 0.8771, 0.4292, 0.8789, 0.4265, 0.8834, 0.4271, 0.8817, 0.4288, 0.8789, 0.4265, 0.8811, 0.4243, 0.8855, 0.4257, 0.8834, 0.4271, 0.8811, 0.4243, 0.8838, 0.4225, 0.8879, 0.4247, 0.8855, 0.4257, 0.8838, 0.4225, 0.8868, 0.4212, 0.8904, 0.4242, 0.8879, 0.4247, 0.8868, 0.4212, 0.89, 0.4206, 0.8929, 0.4242, 0.8904, 0.4242, 0.89, 0.4206, 0.8932, 0.4206, 0.8954, 0.4247, 0.8929, 0.4242, 0.8932, 0.4206, 0.8964, 0.4212, 0.8977, 0.4257, 0.8954, 0.4247, 0.8964, 0.4212, 0.8994, 0.4225, 0.8998, 0.4271, 0.8977, 0.4257, 0.8994, 0.4225, 0.9021, 0.4243, 0.9016, 0.4288, 0.8998, 0.4271, 0.9021, 0.4243, 0.9044, 0.4265, 0.903, 0.4309, 0.9016, 0.4288, 0.9044, 0.4265, 0.9062, 0.4292, 0.9039, 0.4333, 0.903, 0.4309, 0.9062, 0.4292, 0.9074, 0.4322, 0.9044, 0.4358, 0.9039, 0.4333, 0.9074, 0.4322, 0.908, 0.4354, 0.3159, 0.1726, 0.3181, 0.1731, 0.3319, 0.1282, 0.2336, 0.1766, 0.2311, 0.1761, 0.2426, 0.1308, 0.253, 0.1771, 0.2511, 0.1768, 0.269, 0.1326, 0.3181, 0.1731, 0.3205, 0.1735, 0.3319, 0.1282, 0.2311, 0.1761, 0.2288, 0.1757, 0.2426, 0.1308, 0.2426, 0.1783, 0.2406, 0.178, 0.2426, 0.1308, 0.3205, 0.1735, 0.323, 0.174, 0.3319, 0.1282, 0.2288, 0.1757, 0.2266, 0.1752, 0.2426, 0.1308, 0.2406, 0.178, 0.2384, 0.1775, 0.2426, 0.1308, 0.323, 0.174, 0.3254, 0.1745, 0.3319, 0.1282, 0.2266, 0.1752, 0.2247, 0.1749, 0.2426, 0.1308, 0.2384, 0.1775, 0.2361, 0.1771, 0.2426, 0.1308, 0.3254, 0.1745, 0.3278, 0.175, 0.3319, 0.1282, 0.2847, 0.1757, 0.2866, 0.1761, 0.3026, 0.1316, 0.2361, 0.1771, 0.2336, 0.1766, 0.2426, 0.1308, 0.3278, 0.175, 0.33, 0.1754, 0.3319, 0.1282, 0.2866, 0.1761, 0.2888, 0.1765, 0.3026, 0.1316, 0.33, 0.1754, 0.3319, 0.1758, 0.3319, 0.1282, 0.2888, 0.1765, 0.2912, 0.177, 0.3026, 0.1316, 0.269, 0.1802, 0.2671, 0.1798, 0.269, 0.1326, 0.2912, 0.177, 0.2937, 0.1774, 0.3026, 0.1316, 0.2671, 0.1798, 0.2648, 0.1793, 0.269, 0.1326, 0.2937, 0.1774, 0.2961, 0.1779, 0.3026, 0.1316, 0.2648, 0.1793, 0.2624, 0.1789, 0.269, 0.1326, 0.2961, 0.1779, 0.2985, 0.1784, 0.3026, 0.1316, 0.2624, 0.1789, 0.26, 0.1784, 0.269, 0.1326, 0.2985, 0.1784, 0.3007, 0.1788, 0.3026, 0.1316, 0.26, 0.1784, 0.2575, 0.1779, 0.269, 0.1326, 0.3007, 0.1788, 0.3026, 0.1792, 0.3026, 0.1316, 0.2575, 0.1779, 0.2552, 0.1775, 0.269, 0.1326, 0.314, 0.1723, 0.3159, 0.1726, 0.3319, 0.1282, 0.9225, 0.366, 0.9192, 0.366, 0.9209, 0.3112, 0.9261, 0.3272, 0.9293, 0.327, 0.9293, 0.4222, 0.9389, 0.325, 0.9421, 0.3248, 0.9421, 0.4158, 0.9063, 0.3113, 0.9095, 0.3112, 0.9095, 0.3661, 0.8998, 0.2544, 0.903, 0.2538, 0.903, 0.2738, 0.9263, 0.6767, 0.9263, 0.7094, 0.9072, 0.7093, 0.9072, 0.6969, 0.9154, 0.6105, 0.9185, 0.6099, 0.9185, 0.6284, 0.8233, 0.3148, 0.8233, 0.2821, 0.8425, 0.282, 0.8425, 0.2971, 0.8529, 0.4354, 0.8529, 0.6013, 0.7981, 0.5111, 0.7981, 0.4497, 0.9031, 0.3661, 0.8998, 0.366, 0.9031, 0.3112, 0.8587, 0.4356, 0.8587, 0.6015, 0.8042, 0.5871, 0.8042, 0.5258, 0.8526, 0.4325, 0.8526, 0.5984, 0.798, 0.5874, 0.798, 0.5267, 0.8529, 0.4369, 0.8529, 0.6029, 0.7982, 0.5086, 0.7982, 0.4478, 0.9325, 0.327, 0.9357, 0.3268, 0.9357, 0.4217, 0.8509, 0.4354, 0.8509, 0.6014, 0.7961, 0.5096, 0.7961, 0.45, 0.935, 0.5162, 0.9382, 0.5161, 0.9382, 0.6084, 0.8551, 0.434, 0.8551, 0.6, 0.8006, 0.5853, 0.8006, 0.5257, 0.916, 0.366, 0.9128, 0.366, 0.9144, 0.3112, 0.8535, 0.4338, 0.8535, 0.5998, 0.7987, 0.5052, 0.7987, 0.4478, 0.8062, 0.6062, 0.8062, 0.4403, 0.8607, 0.4543, 0.8607, 0.5117, 0.8885, 0.279, 0.8885, 0.3117, 0.8691, 0.2937, 0.8691, 0.2789, 0.9094, 0.2729, 0.9062, 0.2729, 0.9078, 0.2535, 0.894, 0.3123, 0.894, 0.2796, 0.9131, 0.2795, 0.9131, 0.2943, 0.9089, 0.6107, 0.9122, 0.6104, 0.9122, 0.6298, 0.9233, 0.5516, 0.9233, 0.5844, 0.9041, 0.5842, 0.9041, 0.5711, 0.8885, 0.3445, 0.8885, 0.3772, 0.8691, 0.3577, 0.8691, 0.3446, 0.9159, 0.2729, 0.9127, 0.2729, 0.9143, 0.2535, 0.9025, 0.7527, 0.8992, 0.7527, 0.9022, 0.7347, 0.8879, 0.6769, 0.8879, 0.7096, 0.8685, 0.6918, 0.8685, 0.6767, 0.8961, 0.6116, 0.8993, 0.6111, 0.8993, 0.6318, 0.9025, 0.6107, 0.9057, 0.6104, 0.9057, 0.6298, 0.9237, 0.4862, 0.9237, 0.5189, 0.9042, 0.4987, 0.9042, 0.4862])
me_cone.materials.append(mat_r98mr)
me_cone.use_remesh_preserve_volume = False
me_cone.use_remesh_preserve_attributes = False
me_cone.use_mirror_vertex_groups = False
me_cone.update()

# ---- objects
ob_r98mr = bpy.data.objects.new('R98MR', me_cone)

# ---- transforms, parenting, visibility, modifiers, constraints
ob_r98mr.location = (0.0, 0.0, 0.0)
ob_r98mr.rotation_euler = (0.0, 0.0, -0.07505)
ob_r98mr.scale = (0.5552, 0.5552, 0.5552)
ob_r98mr.lineart.crease_threshold = 0.0

# ---- collection membership
col_collection.objects.link(ob_r98mr)

# ---- scene / render settings (as saved in the file)
scene.frame_start = 1; scene.frame_end = 250; scene.frame_set(0)
scene.render.engine = 'BLENDER_EEVEE_NEXT'
scene.cycles.use_denoising = False
scene.cycles.samples = 128
scene.cycles.sampling_pattern = 'TABULATED_SOBOL'
scene.cycles.use_adaptive_sampling = False
scene.cycles.use_light_tree = False
scene.view_settings.view_transform = 'Filmic'
bpy.context.view_layer.update()

# ---- added for rendering (the .blend has no active camera and no usable light): camera, sun
cam_auto = bpy.data.cameras.new('AutoCamera')
cam_auto.lens = 50.0
cam_auto.sensor_width = 36.0
cam_auto.clip_end = 1000.0
ob_auto_camera = bpy.data.objects.new('AutoCamera', cam_auto)
scene.collection.objects.link(ob_auto_camera)
ob_auto_camera.location = (4.33274, -5.19935, 3.69043)
ob_auto_camera.rotation_euler = (1.09748, -7.21219e-08, 0.694738)
scene.camera = ob_auto_camera
light_auto_sun = bpy.data.lights.new('AutoSun', 'SUN')
light_auto_sun.energy = 3.0
light_auto_sun.angle = 0.0523599
ob_auto_sun = bpy.data.objects.new('AutoSun', light_auto_sun)
scene.collection.objects.link(ob_auto_sun)
ob_auto_sun.rotation_euler = (0.872665, 0.174533, 0.523599)
bpy.context.view_layer.update()
